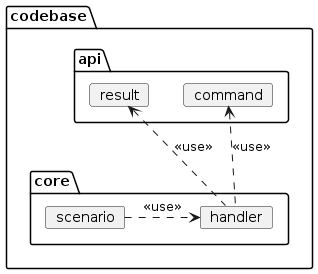

The diagram above was rendered by PlantUML. Its source (embedded in the PNG):
@startuml
package codebase {
    package api {
        card command
        card result
    }
    package core {
        card handler
        card scenario
    }
}
handler .u.> command : <<use>>
handler .u.> result : <<use>>
scenario .r.> handler : <<use>>
@enduml